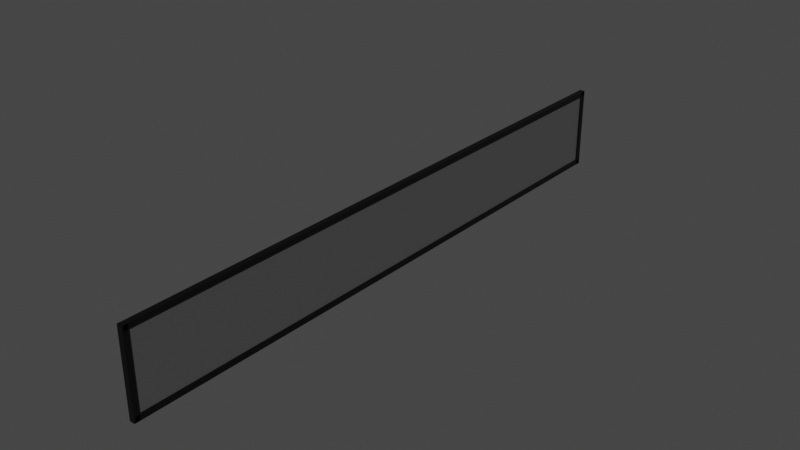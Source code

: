 # Source: Screen.blend  (saved by Blender 3.0.42; exported with 4.5.12 LTS)
import bpy
from mathutils import Matrix  # noqa: F401  (used for matrix-valued properties, if any)

bpy.ops.wm.read_factory_settings(use_empty=True)
scene = bpy.context.scene
scene.name = 'Scene'

# ---- collections
col_collection = bpy.data.collections.new('Collection'); scene.collection.children.link(col_collection)

# ---- materials (node trees are filled in below, after node groups)
mat_screenmaterial = bpy.data.materials.new('ScreenMaterial')
mat_screenmaterial.alpha_threshold = 0.0
mat_screenmaterial.use_transparent_shadow = False
mat_screenmaterial.line_color = (0.0, 0.0, 0.0, 1.0)
mat_ramamaterial = bpy.data.materials.new('RamaMaterial')
mat_ramamaterial.alpha_threshold = 0.0
mat_ramamaterial.use_transparent_shadow = False
mat_ramamaterial.line_color = (0.0, 0.0, 0.0, 1.0)

# ---- material node trees
mat_screenmaterial.use_nodes = True; mat_screenmaterial.node_tree.nodes.clear()
_N = mat_screenmaterial.node_tree.nodes; _L = mat_screenmaterial.node_tree.links
n0 = _N.new('ShaderNodeOutputMaterial'); n0.name = 'Material Output'; n0.location = (300, 300)
n1 = _N.new('ShaderNodeBsdfPrincipled'); n1.name = 'Principled BSDF'; n1.location = (10, 300)
n1.distribution = 'GGX'
n1.subsurface_method = 'RANDOM_WALK_SKIN'
n1.inputs[0].default_value = (0.06968, 0.06968, 0.06968, 1.0)
n1.inputs[2].default_value = 0.4
n1.inputs[3].default_value = 1.45
n1.inputs[27].default_value = (0.0, 0.0, 0.0, 1.0)
n1.inputs[28].default_value = 1.0
_L.new(n1.outputs[0], n0.inputs[0])
n0.is_active_output = True
mat_ramamaterial.use_nodes = True; mat_ramamaterial.node_tree.nodes.clear()
_N = mat_ramamaterial.node_tree.nodes; _L = mat_ramamaterial.node_tree.links
n0 = _N.new('ShaderNodeOutputMaterial'); n0.name = 'Material Output'; n0.location = (300, 300)
n1 = _N.new('ShaderNodeBsdfPrincipled'); n1.name = 'Principled BSDF'; n1.location = (10, 300)
n1.distribution = 'GGX'
n1.subsurface_method = 'RANDOM_WALK_SKIN'
n1.inputs[0].default_value = (0.0, 0.0, 0.0, 1.0)
n1.inputs[2].default_value = 0.4
n1.inputs[3].default_value = 1.45
n1.inputs[27].default_value = (0.0, 0.0, 0.0, 1.0)
n1.inputs[28].default_value = 1.0
_L.new(n1.outputs[0], n0.inputs[0])
n0.is_active_output = True

# ---- world
world_world = bpy.data.worlds.new('World'); scene.world = world_world
world_world.use_nodes = True; world_world.node_tree.nodes.clear()
_N = world_world.node_tree.nodes; _L = world_world.node_tree.links
n0 = _N.new('ShaderNodeOutputWorld'); n0.name = 'World Output'; n0.location = (300, 300)
n1 = _N.new('ShaderNodeBackground'); n1.name = 'Background'; n1.location = (10, 300)
n1.inputs[0].default_value = (0.05088, 0.05088, 0.05088, 1.0)
_L.new(n1.outputs[0], n0.inputs[0])
n0.is_active_output = True
world_world.color = (0.05088, 0.05088, 0.05088)
world_world.use_sun_shadow = False
world_world.sun_shadow_jitter_overblur = 0.0

# ---- meshes
me_cube = bpy.data.meshes.new('Cube')
me_cube.from_pydata([(1.0, 1.0, 1.0), (1.0, 1.0, -1.0), (1.0, -1.0, 1.0), (1.0, -1.0, -1.0), (-1.0, 1.0, 1.0), (-1.0, 1.0, -1.0), (-1.0, -1.0, 1.0), (-1.0, -1.0, -1.0)], [], [(0, 4, 6, 2), (3, 2, 6, 7), (7, 6, 4, 5), (5, 1, 3, 7), (1, 0, 2, 3), (5, 4, 0, 1)])
_uv = me_cube.uv_layers.new(name='UVMap')
_uv.uv.foreach_set('vector', [0.625, 0.5, 0.875, 0.5, 0.875, 0.75, 0.625, 0.75, 0.375, 0.75, 0.625, 0.75, 0.625, 1.0, 0.375, 1.0, 0.375, 0.0, 0.625, 0.0, 0.625, 0.25, 0.375, 0.25, 0.125, 0.5, 0.375, 0.5, 0.375, 0.75, 0.125, 0.75, 0.375, 0.5, 0.625, 0.5, 0.625, 0.75, 0.375, 0.75, 0.375, 0.25, 0.625, 0.25, 0.625, 0.5, 0.375, 0.5])
me_cube.materials.append(mat_screenmaterial)
me_cube.use_remesh_preserve_volume = False
me_cube.use_remesh_preserve_attributes = False
me_cube.use_mirror_vertex_groups = False
me_cube.update()
me_cube_001 = bpy.data.meshes.new('Cube.001')
me_cube_001.from_pydata([(1.0, 1.0, 1.0), (1.0, 1.0, -1.0), (1.0, -1.0, 1.0), (1.0, -1.0, -1.0), (-1.0, 1.0, 1.0), (-1.0, 1.0, -1.0), (-1.0, -1.0, 1.0), (-1.0, -1.0, -1.0)], [], [(0, 4, 6, 2), (3, 2, 6, 7), (7, 6, 4, 5), (5, 1, 3, 7), (1, 0, 2, 3), (5, 4, 0, 1)])
_uv = me_cube_001.uv_layers.new(name='UVMap')
_uv.uv.foreach_set('vector', [0.625, 0.5, 0.875, 0.5, 0.875, 0.75, 0.625, 0.75, 0.375, 0.75, 0.625, 0.75, 0.625, 1.0, 0.375, 1.0, 0.375, 0.0, 0.625, 0.0, 0.625, 0.25, 0.375, 0.25, 0.125, 0.5, 0.375, 0.5, 0.375, 0.75, 0.125, 0.75, 0.375, 0.5, 0.625, 0.5, 0.625, 0.75, 0.375, 0.75, 0.375, 0.25, 0.625, 0.25, 0.625, 0.5, 0.375, 0.5])
me_cube_001.materials.append(mat_ramamaterial)
me_cube_001.use_remesh_preserve_volume = False
me_cube_001.use_remesh_preserve_attributes = False
me_cube_001.use_mirror_vertex_groups = False
me_cube_001.update()
me_cube_002 = bpy.data.meshes.new('Cube.002')
me_cube_002.from_pydata([(1.0, 1.0, 0.2642), (1.0, 1.0, -1.736), (1.0, -1.0, 0.2642), (1.0, -1.0, -1.736), (-1.0, 1.0, 0.2642), (-1.0, 1.0, -1.736), (-1.0, -1.0, 0.2642), (-1.0, -1.0, -1.736)], [], [(0, 4, 6, 2), (3, 2, 6, 7), (7, 6, 4, 5), (5, 1, 3, 7), (1, 0, 2, 3), (5, 4, 0, 1)])
_uv = me_cube_002.uv_layers.new(name='UVMap')
_uv.uv.foreach_set('vector', [0.625, 0.5, 0.875, 0.5, 0.875, 0.75, 0.625, 0.75, 0.375, 0.75, 0.625, 0.75, 0.625, 1.0, 0.375, 1.0, 0.375, 0.0, 0.625, 0.0, 0.625, 0.25, 0.375, 0.25, 0.125, 0.5, 0.375, 0.5, 0.375, 0.75, 0.125, 0.75, 0.375, 0.5, 0.625, 0.5, 0.625, 0.75, 0.375, 0.75, 0.375, 0.25, 0.625, 0.25, 0.625, 0.5, 0.375, 0.5])
me_cube_002.materials.append(mat_ramamaterial)
me_cube_002.use_remesh_preserve_volume = False
me_cube_002.use_remesh_preserve_attributes = False
me_cube_002.use_mirror_vertex_groups = False
me_cube_002.update()
me_cube_003 = bpy.data.meshes.new('Cube.003')
me_cube_003.from_pydata([(1.0, 1.0, 1.0), (1.0, 1.0, -1.0), (1.0, -1.0, 1.0), (1.0, -1.0, -1.0), (-1.0, 1.0, 1.0), (-1.0, 1.0, -1.0), (-1.0, -1.0, 1.0), (-1.0, -1.0, -1.0)], [], [(0, 4, 6, 2), (3, 2, 6, 7), (7, 6, 4, 5), (5, 1, 3, 7), (1, 0, 2, 3), (5, 4, 0, 1)])
_uv = me_cube_003.uv_layers.new(name='UVMap')
_uv.uv.foreach_set('vector', [0.625, 0.5, 0.875, 0.5, 0.875, 0.75, 0.625, 0.75, 0.375, 0.75, 0.625, 0.75, 0.625, 1.0, 0.375, 1.0, 0.375, 0.0, 0.625, 0.0, 0.625, 0.25, 0.375, 0.25, 0.125, 0.5, 0.375, 0.5, 0.375, 0.75, 0.125, 0.75, 0.375, 0.5, 0.625, 0.5, 0.625, 0.75, 0.375, 0.75, 0.375, 0.25, 0.625, 0.25, 0.625, 0.5, 0.375, 0.5])
me_cube_003.materials.append(mat_ramamaterial)
me_cube_003.use_remesh_preserve_volume = False
me_cube_003.use_remesh_preserve_attributes = False
me_cube_003.use_mirror_vertex_groups = False
me_cube_003.update()
me_cube_004 = bpy.data.meshes.new('Cube.004')
me_cube_004.from_pydata([(1.0, 1.0, 1.0), (1.0, 1.0, -1.0), (1.0, -1.0, 1.0), (1.0, -1.0, -1.0), (-1.0, 1.0, 1.0), (-1.0, 1.0, -1.0), (-1.0, -1.0, 1.0), (-1.0, -1.0, -1.0)], [], [(0, 4, 6, 2), (3, 2, 6, 7), (7, 6, 4, 5), (5, 1, 3, 7), (1, 0, 2, 3), (5, 4, 0, 1)])
_uv = me_cube_004.uv_layers.new(name='UVMap')
_uv.uv.foreach_set('vector', [0.625, 0.5, 0.875, 0.5, 0.875, 0.75, 0.625, 0.75, 0.375, 0.75, 0.625, 0.75, 0.625, 1.0, 0.375, 1.0, 0.375, 0.0, 0.625, 0.0, 0.625, 0.25, 0.375, 0.25, 0.125, 0.5, 0.375, 0.5, 0.375, 0.75, 0.125, 0.75, 0.375, 0.5, 0.625, 0.5, 0.625, 0.75, 0.375, 0.75, 0.375, 0.25, 0.625, 0.25, 0.625, 0.5, 0.375, 0.5])
me_cube_004.materials.append(mat_ramamaterial)
me_cube_004.use_remesh_preserve_volume = False
me_cube_004.use_remesh_preserve_attributes = False
me_cube_004.use_mirror_vertex_groups = False
me_cube_004.update()

# ---- objects
ob_screen = bpy.data.objects.new('Screen', me_cube)
ob_ramaright = bpy.data.objects.new('RamaRight', me_cube_001)
ob_ramadown = bpy.data.objects.new('RamaDown', me_cube_002)
ob_ramaup = bpy.data.objects.new('RamaUp', me_cube_003)
ob_ramaleft = bpy.data.objects.new('RamaLeft', me_cube_004)

# ---- transforms, parenting, visibility, modifiers, constraints
ob_screen.location = (0.0, 0.0, 0.0)
ob_screen.scale = (-0.05634, 10.02, 1.241)
ob_screen.lock_rotations_4d = False
ob_screen.empty_display_type = 'ARROWS'
ob_screen.lineart.crease_threshold = 0.0
ob_ramaright.location = (0.01386, 10.12, 0.009635)
ob_ramaright.rotation_euler = (1.571, 0.0, 0.0)
ob_ramaright.scale = (-0.09149, 1.406, 0.0911)
ob_ramaright.lock_rotations_4d = False
ob_ramaright.empty_display_type = 'ARROWS'
ob_ramaright.lineart.crease_threshold = 0.0
ob_ramadown.location = (0.01386, 0.0, -1.238)
ob_ramadown.scale = (-0.09149, 10.18, 0.0911)
ob_ramadown.lock_rotations_4d = False
ob_ramadown.empty_display_type = 'ARROWS'
ob_ramadown.lineart.crease_threshold = 0.0
ob_ramaup.location = (0.01386, 0.0, 1.333)
ob_ramaup.scale = (-0.09149, 10.18, 0.08096)
ob_ramaup.lock_rotations_4d = False
ob_ramaup.empty_display_type = 'ARROWS'
ob_ramaup.lineart.crease_threshold = 0.0
ob_ramaleft.location = (0.01386, -10.13, 0.009635)
ob_ramaleft.rotation_euler = (1.571, 0.0, 0.0)
ob_ramaleft.scale = (-0.09149, 1.406, 0.0911)
ob_ramaleft.lock_rotations_4d = False
ob_ramaleft.empty_display_type = 'ARROWS'
ob_ramaleft.lineart.crease_threshold = 0.0

# ---- collection membership
col_collection.objects.link(ob_screen)
col_collection.objects.link(ob_ramaright)
col_collection.objects.link(ob_ramadown)
col_collection.objects.link(ob_ramaup)
col_collection.objects.link(ob_ramaleft)

# ---- scene / render settings (as saved in the file)
scene.frame_start = 1; scene.frame_end = 250; scene.frame_set(1)
scene.render.engine = 'BLENDER_EEVEE_NEXT'
scene.cycles.sampling_pattern = 'TABULATED_SOBOL'
scene.cycles.use_light_tree = False
scene.view_settings.view_transform = 'Filmic'
bpy.context.view_layer.update()

# ---- added for rendering (the .blend has no active camera and no usable light): camera, sun
cam_auto = bpy.data.cameras.new('AutoCamera')
cam_auto.lens = 50.0
cam_auto.sensor_width = 36.0
cam_auto.clip_end = 1000.0
ob_auto_camera = bpy.data.objects.new('AutoCamera', cam_auto)
scene.collection.objects.link(ob_auto_camera)
ob_auto_camera.location = (19.0984, -22.9042, 15.2773)
ob_auto_camera.rotation_euler = (1.09748, -7.21219e-08, 0.694738)
scene.camera = ob_auto_camera
light_auto_sun = bpy.data.lights.new('AutoSun', 'SUN')
light_auto_sun.energy = 3.0
light_auto_sun.angle = 0.0523599
ob_auto_sun = bpy.data.objects.new('AutoSun', light_auto_sun)
scene.collection.objects.link(ob_auto_sun)
ob_auto_sun.rotation_euler = (0.872665, 0.174533, 0.523599)
bpy.context.view_layer.update()
